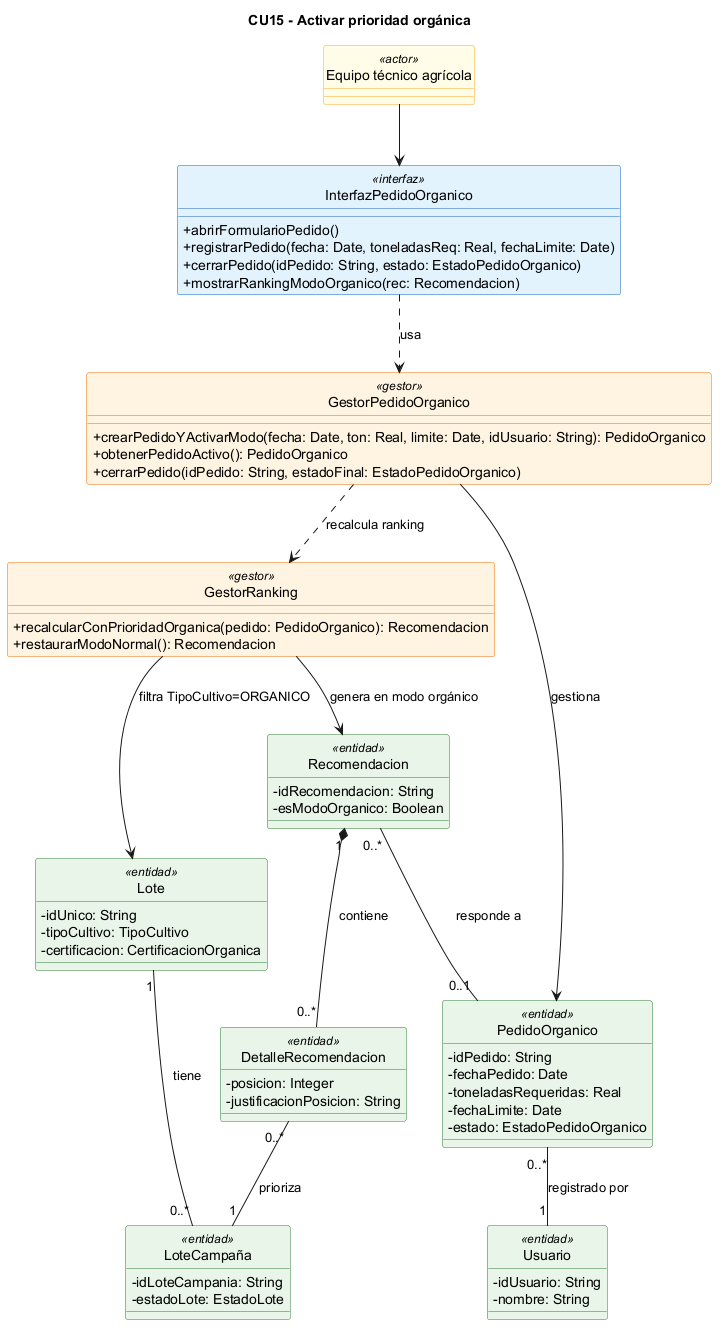

The diagram above was rendered by PlantUML. Its source (embedded in the PNG):
@startuml
title CU15 - Activar prioridad orgánica
skinparam classAttributeIconSize 0
skinparam shadowing false
hide circle
skinparam class {
  BackgroundColor<<interfaz>> #E3F2FD
  BorderColor<<interfaz>> #1565C0
  BackgroundColor<<gestor>> #FFF3E0
  BorderColor<<gestor>> #EF6C00
  BackgroundColor<<entidad>> #E8F5E9
  BorderColor<<entidad>> #2E7D32
  BackgroundColor<<actor>> #FFFDE7
  BorderColor<<actor>> #F9A825
}

class "Equipo técnico agrícola" as ET <<actor>>

class InterfazPedidoOrganico <<interfaz>> {
  +abrirFormularioPedido()
  +registrarPedido(fecha: Date, toneladasReq: Real, fechaLimite: Date)
  +cerrarPedido(idPedido: String, estado: EstadoPedidoOrganico)
  +mostrarRankingModoOrganico(rec: Recomendacion)
}

class GestorPedidoOrganico <<gestor>> {
  +crearPedidoYActivarModo(fecha: Date, ton: Real, limite: Date, idUsuario: String): PedidoOrganico
  +obtenerPedidoActivo(): PedidoOrganico
  +cerrarPedido(idPedido: String, estadoFinal: EstadoPedidoOrganico)
}

class GestorRanking <<gestor>> {
  +recalcularConPrioridadOrganica(pedido: PedidoOrganico): Recomendacion
  +restaurarModoNormal(): Recomendacion
}

class PedidoOrganico <<entidad>> {
  -idPedido: String
  -fechaPedido: Date
  -toneladasRequeridas: Real
  -fechaLimite: Date
  -estado: EstadoPedidoOrganico
}

class Lote <<entidad>> {
  -idUnico: String
  -tipoCultivo: TipoCultivo
  -certificacion: CertificacionOrganica
}

class "LoteCampaña" as LoteCampania <<entidad>> {
  -idLoteCampania: String
  -estadoLote: EstadoLote
}

class Recomendacion <<entidad>> {
  -idRecomendacion: String
  -esModoOrganico: Boolean
}

class DetalleRecomendacion <<entidad>> {
  -posicion: Integer
  -justificacionPosicion: String
}

class Usuario <<entidad>> {
  -idUsuario: String
  -nombre: String
}

ET --> InterfazPedidoOrganico
InterfazPedidoOrganico ..> GestorPedidoOrganico : usa
GestorPedidoOrganico ..> GestorRanking : recalcula ranking
GestorPedidoOrganico --> PedidoOrganico : gestiona
GestorRanking --> Recomendacion : genera en modo orgánico
GestorRanking --> Lote : filtra TipoCultivo=ORGANICO

PedidoOrganico "0..*" -- "1" Usuario : registrado por
Recomendacion "0..*" -- "0..1" PedidoOrganico : responde a
Recomendacion "1" *-- "0..*" DetalleRecomendacion : contiene
DetalleRecomendacion "0..*" -- "1" LoteCampania : prioriza
Lote "1" -- "0..*" LoteCampania : tiene
@enduml